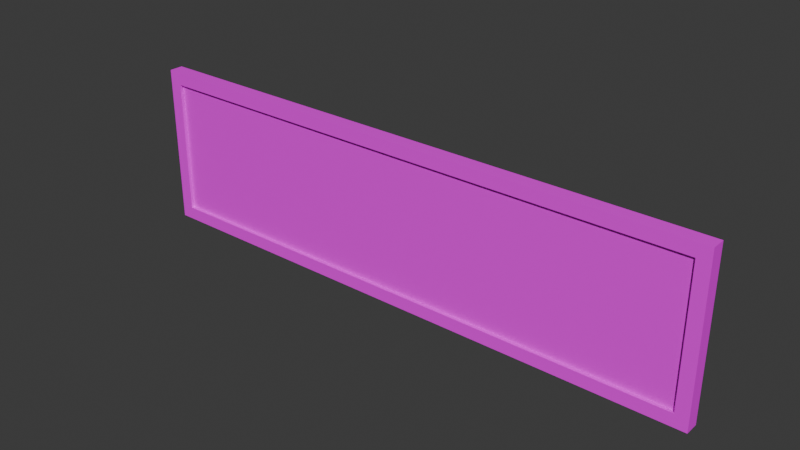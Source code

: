 # Source: pin-board.blend  (saved by Blender 4.1.24; exported with 4.5.12 LTS)
import bpy
from mathutils import Matrix  # noqa: F401  (used for matrix-valued properties, if any)

bpy.ops.wm.read_factory_settings(use_empty=True)
scene = bpy.context.scene
scene.name = 'Scene'

# ---- collections
col_collection = bpy.data.collections.new('Collection'); scene.collection.children.link(col_collection)

# ---- images (referenced by path relative to the original .blend; pixels are not part of the script)
import os
ASSET_DIR = os.environ.get("B2B_ASSET_DIR", "")  # directory of the original .blend (textures are referenced by path, not embedded)
HERE = os.path.dirname(os.path.abspath(__file__))  # packed textures are extracted next to this script under _unpacked/

def load_image(name, relpath, width, height, colorspace="sRGB"):
    """Load a texture the original file referenced (path relative to the .blend, or extracted next to this script)."""
    p = next((c for c in (os.path.join(HERE, relpath), os.path.join(ASSET_DIR, relpath)) if relpath and os.path.exists(c)), "")
    if p:
        img = bpy.data.images.load(p, check_existing=True)
        img.name = name
    else:  # same state as the original file: an image datablock whose file is absent (Cycles renders it pink)
        img = bpy.data.images.new(name, width, height)
        img.source = "FILE"
        img.filepath = "//" + (relpath or name)
    img.colorspace_settings.name = colorspace
    return img
img_cork_albedo_png = load_image('cork_albedo.png', 'cork_albedo.png', 1024, 1024, 'sRGB')
img_shelf_albedo_png = load_image('shelf_albedo.png', 'shelf_albedo.png', 1024, 1024, 'sRGB')

# ---- materials (node trees are filled in below, after node groups)
mat_material_001 = bpy.data.materials.new('Material.001')
mat_material_001.use_transparent_shadow = False
mat_material_003 = bpy.data.materials.new('Material.003')
mat_material_003.use_transparent_shadow = False

# ---- material node trees
mat_material_001.use_nodes = True; mat_material_001.node_tree.nodes.clear()
_N = mat_material_001.node_tree.nodes; _L = mat_material_001.node_tree.links
n0 = _N.new('ShaderNodeBsdfPrincipled'); n0.name = 'Principled BSDF'; n0.location = (10, 300)
n1 = _N.new('ShaderNodeOutputMaterial'); n1.name = 'Material Output'; n1.location = (300, 300)
n2 = _N.new('ShaderNodeTexImage'); n2.name = 'Image Texture'; n2.location = (-426, 222)
n2.image = img_cork_albedo_png
_L.new(n0.outputs[0], n1.inputs[0])
_L.new(n2.outputs[0], n0.inputs[0])
n1.is_active_output = True
mat_material_003.use_nodes = True; mat_material_003.node_tree.nodes.clear()
_N = mat_material_003.node_tree.nodes; _L = mat_material_003.node_tree.links
n0 = _N.new('ShaderNodeBsdfPrincipled'); n0.name = 'Principled BSDF'; n0.location = (10, 300)
n1 = _N.new('ShaderNodeOutputMaterial'); n1.name = 'Material Output'; n1.location = (300, 300)
n2 = _N.new('ShaderNodeTexImage'); n2.name = 'Image Texture'; n2.location = (-377, 188)
n2.image = img_shelf_albedo_png
_L.new(n0.outputs[0], n1.inputs[0])
_L.new(n2.outputs[0], n0.inputs[0])
n1.is_active_output = True

# ---- world
world_world = bpy.data.worlds.new('World'); scene.world = world_world
world_world.use_nodes = True; world_world.node_tree.nodes.clear()
_N = world_world.node_tree.nodes; _L = world_world.node_tree.links
n0 = _N.new('ShaderNodeOutputWorld'); n0.name = 'World Output'; n0.location = (300, 300)
n1 = _N.new('ShaderNodeBackground'); n1.name = 'Background'; n1.location = (10, 300)
n1.inputs[0].default_value = (0.05088, 0.05088, 0.05088, 1.0)
_L.new(n1.outputs[0], n0.inputs[0])
n0.is_active_output = True
world_world.color = (0.05088, 0.05088, 0.05088)
world_world.use_sun_shadow = False
world_world.sun_shadow_jitter_overblur = 0.0

# ---- meshes
me_cube_001 = bpy.data.meshes.new('Cube.001')
me_cube_001.from_pydata([(-0.4, -0.005, -0.1), (-0.4, -0.005, 0.1), (-0.4, 0.005, -0.1), (-0.4, 0.005, 0.1), (0.4, -0.005, -0.1), (0.4, -0.005, 0.1), (0.4, 0.005, -0.1), (0.4, 0.005, 0.1)], [], [(0, 1, 3, 2), (2, 3, 7, 6), (6, 7, 5, 4), (4, 5, 1, 0), (2, 6, 4, 0), (7, 3, 1, 5)])
_uv = me_cube_001.uv_layers.new(name='UVMap')
_uv.uv.foreach_set('vector', [0.375, 0.0, 0.625, 0.0, 0.625, 0.25, 0.375, 0.25, 0.375, 0.25, 0.625, 0.25, 0.625, 0.5, 0.375, 0.5, 0.375, 0.5, 0.625, 0.5, 0.625, 0.75, 0.375, 0.75, 0.375, 0.75, 0.625, 0.75, 0.625, 1.0, 0.375, 1.0, 0.125, 0.5, 0.375, 0.5, 0.375, 0.75, 0.125, 0.75, 0.625, 0.5, 0.875, 0.5, 0.875, 0.75, 0.625, 0.75])
me_cube_001.materials.append(mat_material_001)
me_cube_001.update()
me_cube_003 = bpy.data.meshes.new('Cube.003')
me_cube_003.from_pydata([(-0.3967, -0.01, -0.09673), (-0.3967, -0.01, 0.09673), (-0.3967, 0.01, -0.09673), (-0.3967, 0.01, 0.09673), (0.3967, -0.01, -0.09673), (0.3967, -0.01, 0.09673), (0.3967, 0.01, -0.09673), (0.3967, 0.01, 0.09673), (-0.415, -0.01, -0.115), (-0.415, -0.01, 0.115), (-0.415, 0.01, 0.115), (-0.415, 0.01, -0.115), (0.415, 0.01, -0.115), (0.415, 0.01, 0.115), (0.415, -0.01, 0.115), (0.415, -0.01, -0.115)], [], [(8, 9, 10, 11), (7, 6, 4, 5), (12, 13, 14, 15), (3, 7, 5, 1), (11, 12, 15, 8), (13, 10, 9, 14), (0, 1, 9, 8), (3, 2, 11, 10), (2, 6, 12, 11), (7, 3, 10, 13), (6, 7, 13, 12), (5, 4, 15, 14), (4, 0, 8, 15), (1, 5, 14, 9), (6, 2, 0, 4), (2, 3, 1, 0)])
_uv = me_cube_003.uv_layers.new(name='UVMap')
_uv.uv.foreach_set('vector', [0.375, 0.0, 0.625, 0.0, 0.625, 0.25, 0.375, 0.25, 0.6051, 0.4945, 0.3949, 0.4945, 0.3949, 0.7555, 0.6051, 0.7555, 0.375, 0.5, 0.625, 0.5, 0.625, 0.75, 0.375, 0.75, 0.6051, 0.2555, 0.6051, 0.4945, 0.6051, 0.7555, 0.6051, 0.9945, 0.125, 0.5, 0.375, 0.5, 0.375, 0.75, 0.125, 0.75, 0.625, 0.5, 0.875, 0.5, 0.875, 0.75, 0.625, 0.75, 0.3949, 0.9945, 0.6051, 0.9945, 0.625, 1.0, 0.375, 1.0, 0.6051, 0.2555, 0.3949, 0.2555, 0.375, 0.25, 0.625, 0.25, 0.3949, 0.2555, 0.3949, 0.4945, 0.375, 0.5, 0.375, 0.25, 0.6051, 0.4945, 0.6051, 0.2555, 0.625, 0.25, 0.625, 0.5, 0.3949, 0.4945, 0.6051, 0.4945, 0.625, 0.5, 0.375, 0.5, 0.6051, 0.7555, 0.3949, 0.7555, 0.375, 0.75, 0.625, 0.75, 0.3949, 0.7555, 0.3949, 0.9945, 0.375, 1.0, 0.375, 0.75, 0.6051, 0.9945, 0.6051, 0.7555, 0.625, 0.75, 0.625, 1.0, 0.3949, 0.4945, 0.3949, 0.2555, 0.3949, 0.9945, 0.3949, 0.7555, 0.3949, 0.2555, 0.6051, 0.2555, 0.6051, 0.9945, 0.3949, 0.9945])
me_cube_003.materials.append(mat_material_003)
me_cube_003.update()

# ---- objects
ob_cube = bpy.data.objects.new('Cube', me_cube_001)
ob_cube_001 = bpy.data.objects.new('Cube.001', me_cube_003)

# ---- transforms, parenting, visibility, modifiers, constraints
ob_cube.location = (0.0, 0.0, 0.0)
ob_cube_001.location = (0.0, 0.0, 0.0)

# ---- collection membership
col_collection.objects.link(ob_cube)
col_collection.objects.link(ob_cube_001)

# ---- scene / render settings (as saved in the file)
scene.frame_start = 1; scene.frame_end = 250; scene.frame_set(1)
scene.render.engine = 'BLENDER_EEVEE_NEXT'
scene.cycles.sampling_pattern = 'TABULATED_SOBOL'
scene.eevee.ray_tracing_options.trace_max_roughness = 0.0
bpy.context.view_layer.update()

# ---- added for rendering (the .blend has no active camera and no usable light): camera, sun
cam_auto = bpy.data.cameras.new('AutoCamera')
cam_auto.lens = 50.0
cam_auto.sensor_width = 36.0
cam_auto.clip_end = 1000.0
ob_auto_camera = bpy.data.objects.new('AutoCamera', cam_auto)
scene.collection.objects.link(ob_auto_camera)
ob_auto_camera.location = (0.797091, -0.956509, 0.637672)
ob_auto_camera.rotation_euler = (1.09748, -7.21219e-08, 0.694738)
scene.camera = ob_auto_camera
light_auto_sun = bpy.data.lights.new('AutoSun', 'SUN')
light_auto_sun.energy = 3.0
light_auto_sun.angle = 0.0523599
ob_auto_sun = bpy.data.objects.new('AutoSun', light_auto_sun)
scene.collection.objects.link(ob_auto_sun)
ob_auto_sun.rotation_euler = (0.872665, 0.174533, 0.523599)
bpy.context.view_layer.update()

